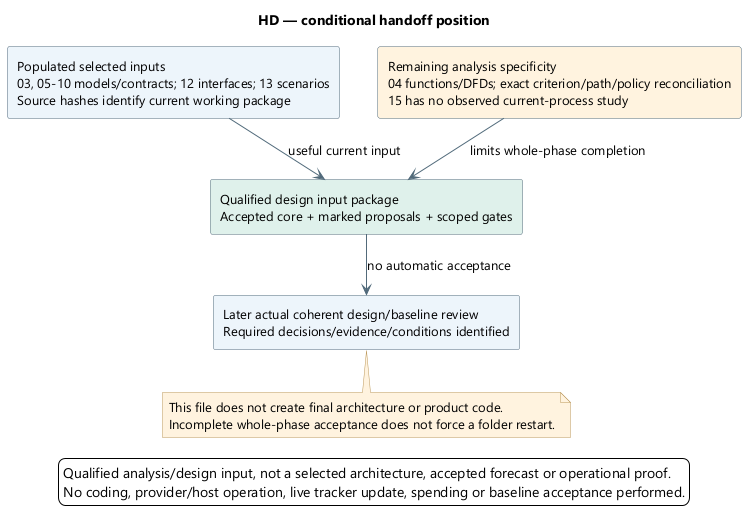

The diagram above was rendered by PlantUML. Its source (embedded in the PNG):
@startuml
' OWNER-MVP-2026-11-04 review: MVP core / cross-cutting. Core presentation/application/files or shared authority/recovery invariant remains applicable.
skinparam backgroundColor white
skinparam defaultFontName Segoe UI
skinparam defaultFontSize 13
skinparam shadowing false
skinparam ArrowColor #526B7B
skinparam rectangleBackgroundColor #EDF4FB
skinparam rectangleBorderColor #526B7B
skinparam noteBackgroundColor #FFF3DF
skinparam noteBorderColor #B99557
skinparam nodesep 38
skinparam ranksep 42
title HD — conditional handoff position
top to bottom direction
rectangle "Populated selected inputs\n03, 05-10 models/contracts; 12 interfaces; 13 scenarios\nSource hashes identify current working package" as Models
rectangle "Remaining analysis specificity\n04 functions/DFDs; exact criterion/path/policy reconciliation\n15 has no observed current-process study" as Remaining #FFF3DF
rectangle "Qualified design input package\nAccepted core + marked proposals + scoped gates" as Package #DFF1EA
rectangle "Later actual coherent design/baseline review\nRequired decisions/evidence/conditions identified" as Review
Models --> Package : useful current input
Remaining --> Package : limits whole-phase completion
Package --> Review : no automatic acceptance
note bottom of Review
This file does not create final architecture or product code.
Incomplete whole-phase acceptance does not force a folder restart.
end note

legend bottom
Qualified analysis/design input, not a selected architecture, accepted forecast or operational proof.
No coding, provider/host operation, live tracker update, spending or baseline acceptance performed.
endlegend
@enduml